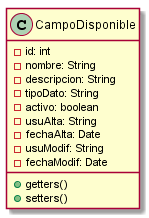

The diagram above was rendered by PlantUML. Its source (embedded in the PNG):
@startuml CampoDisponible

class CampoDisponible{
 -id: int
 -nombre: String
 -descripcion: String
 -tipoDato: String
 -activo: boolean
 -usuAlta: String
 -fechaAlta: Date
 -usuModif: String
 -fechaModif: Date
 +getters()
 +setters()
}

@enduml